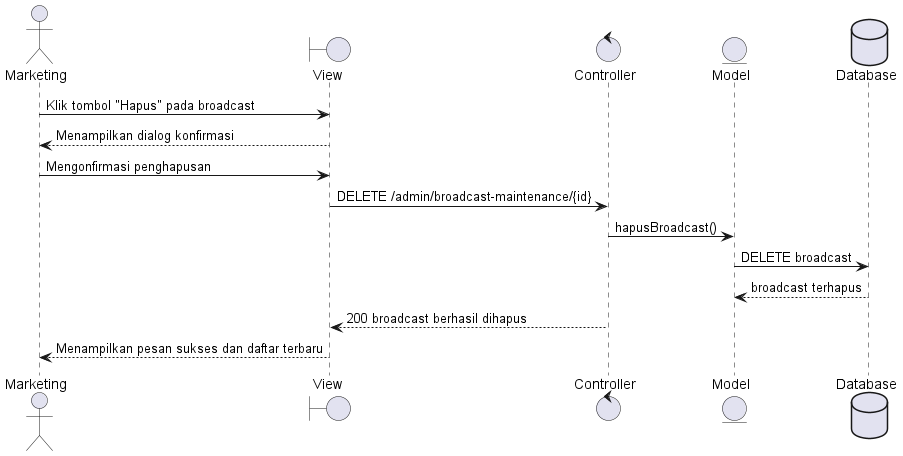

The diagram above was rendered by PlantUML. Its source (embedded in the PNG):
@startuml
actor Marketing
boundary View
control Controller
entity Model
database Database
Marketing -> View : Klik tombol "Hapus" pada broadcast
View --> Marketing : Menampilkan dialog konfirmasi
Marketing -> View : Mengonfirmasi penghapusan
View -> Controller : DELETE /admin/broadcast-maintenance/{id}
Controller -> Model : hapusBroadcast()
Model -> Database : DELETE broadcast
Database --> Model : broadcast terhapus
Controller --> View : 200 broadcast berhasil dihapus
View --> Marketing : Menampilkan pesan sukses dan daftar terbaru
@enduml